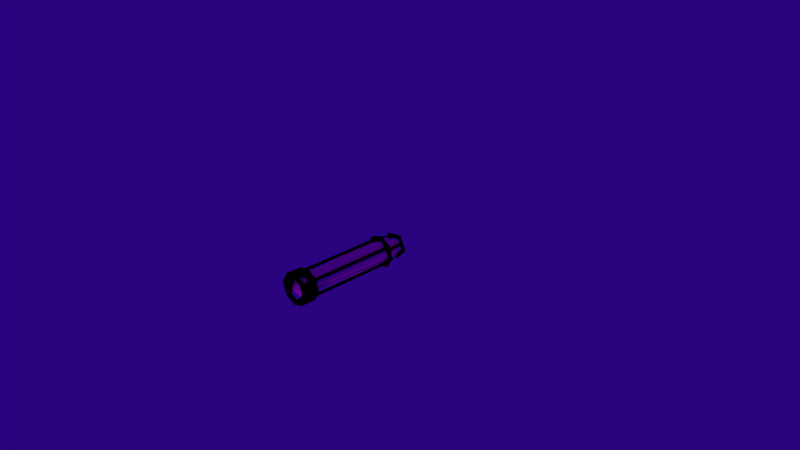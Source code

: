 # Source: missile.blend  (saved by Blender 2.74.0; exported with 4.5.12 LTS)
import bpy
from mathutils import Matrix  # noqa: F401  (used for matrix-valued properties, if any)

bpy.ops.wm.read_factory_settings(use_empty=True)
scene = bpy.context.scene
scene.name = 'Scene'

# ---- collections
col_collection_1 = bpy.data.collections.new('Collection 1'); scene.collection.children.link(col_collection_1)
col_collection_2 = bpy.data.collections.new('Collection 2'); scene.collection.children.link(col_collection_2)

# ---- materials (node trees are filled in below, after node groups)
mat_material_001 = bpy.data.materials.new('Material.001')
mat_material_001.alpha_threshold = 0.0
mat_material_001.use_transparent_shadow = False
mat_material_001.preview_render_type = 'CUBE'
mat_material_001.diffuse_color = (0.6474, 0.00234, 0.8, 1.0)
mat_material_001.specular_color = (0.6038, 0.008058, 0.573)
mat_material_001.roughness = 0.5
mat_material_001.specular_intensity = 1.0
mat_metal = bpy.data.materials.new('metal')
mat_metal.alpha_threshold = 0.0
mat_metal.use_transparent_shadow = False
mat_metal.diffuse_color = (0.0, 0.0, 0.0, 1.0)
mat_metal.roughness = 0.5
mat_metal.specular_intensity = 0.366

# ---- material node trees

# ---- world
world_world = bpy.data.worlds.new('World'); scene.world = world_world
world_world.color = (0.02288, 0.0008408, 0.2079)
world_world.use_sun_shadow = False
world_world.sun_shadow_jitter_overblur = 0.0
world_world.cycles.sampling_method = 'MANUAL'
world_world.cycles.sample_map_resolution = 256

# ---- cameras
cam_camera = bpy.data.cameras.new('Camera')
cam_camera.clip_end = 100.0
cam_camera.lens = 35.0
cam_camera.sensor_width = 32.0
cam_camera.sensor_height = 18.0
cam_camera.ortho_scale = 7.314
cam_camera.dof.focus_distance = 0.0
cam_camera.dof.aperture_fstop = 128.0

# ---- lights
light_lamp_003 = bpy.data.lights.new('Lamp.003', 'POINT')
light_lamp_003.transmission_factor = 0.0
light_lamp_003.cutoff_distance = 30.0
light_lamp_003.energy = 100.0
light_lamp_003.shadow_buffer_clip_start = 1.001
light_lamp_003.shadow_soft_size = 0.1
light_lamp_003.shadow_maximum_resolution = 0.006
light_lamp_003.use_absolute_resolution = True
light_lamp_003.cycles.use_multiple_importance_sampling = False
light_lamp_002 = bpy.data.lights.new('Lamp.002', 'POINT')
light_lamp_002.transmission_factor = 0.0
light_lamp_002.cutoff_distance = 30.0
light_lamp_002.energy = 100.0
light_lamp_002.shadow_buffer_clip_start = 1.001
light_lamp_002.shadow_soft_size = 0.1
light_lamp_002.shadow_maximum_resolution = 0.006
light_lamp_002.use_absolute_resolution = True
light_lamp_002.cycles.use_multiple_importance_sampling = False
light_lamp_001 = bpy.data.lights.new('Lamp.001', 'POINT')
light_lamp_001.transmission_factor = 0.0
light_lamp_001.cutoff_distance = 30.0
light_lamp_001.energy = 100.0
light_lamp_001.shadow_buffer_clip_start = 1.001
light_lamp_001.shadow_soft_size = 0.1
light_lamp_001.shadow_maximum_resolution = 0.006
light_lamp_001.use_absolute_resolution = True
light_lamp_001.cycles.use_multiple_importance_sampling = False
light_lamp = bpy.data.lights.new('Lamp', 'POINT')
light_lamp.transmission_factor = 0.0
light_lamp.cutoff_distance = 30.0
light_lamp.energy = 100.0
light_lamp.shadow_buffer_clip_start = 1.001
light_lamp.shadow_soft_size = 0.1
light_lamp.shadow_maximum_resolution = 0.006
light_lamp.use_absolute_resolution = True
light_lamp.cycles.use_multiple_importance_sampling = False

# ---- meshes
me_icosphere = bpy.data.meshes.new('Icosphere')
me_icosphere.from_pydata([(0.007507, -1.429, 0.0237), (0.1164, -1.349, 0.0008678), (0.03515, -1.315, 0.111), (-0.0947, -1.3, 0.06773), (-0.09368, -1.349, -0.06914), (0.0368, -1.332, -0.1105), (0.05528, 0.08944, 0.1701), (-0.1447, 0.05021, 0.1051), (-0.1447, 0.07608, -0.1051), (0.05528, 0.09839, -0.1701), (0.1789, 0.1143, 8.627e-09), (-7.942e-17, 0.3577, 2.7e-08)], [], [(0, 1, 2), (1, 0, 5), (0, 2, 3), (0, 3, 4), (0, 4, 5), (1, 5, 10), (2, 1, 6), (3, 2, 7), (4, 3, 8), (5, 4, 9), (1, 10, 6), (2, 6, 7), (3, 7, 8), (4, 8, 9), (5, 9, 10), (6, 10, 11), (7, 6, 11), (8, 7, 11), (9, 8, 11), (10, 9, 11)])
me_icosphere.materials.append(mat_material_001)
me_icosphere.use_remesh_preserve_volume = False
me_icosphere.use_remesh_preserve_attributes = False
me_icosphere.use_mirror_vertex_groups = False
me_icosphere.update()
me_cylinder = bpy.data.meshes.new('Cylinder')
me_cylinder.from_pydata([(-0.1112, 0.01186, -0.1588), (-0.08266, 0.2586, -0.1091), (-0.07651, 0.01186, -0.1787), (-0.04798, 0.2586, -0.129), (-0.1051, 0.01186, -0.1481), (-0.07652, 0.2586, -0.09842), (-0.07037, 0.01186, -0.168), (-0.04183, 0.2586, -0.1183), (0.1325, 0.01186, -0.1415), (0.08975, 0.2586, -0.1034), (0.1591, 0.01186, -0.1117), (0.1164, 0.2586, -0.07353), (0.1233, 0.01186, -0.1333), (0.08055, 0.2586, -0.09515), (0.1499, 0.01186, -0.1035), (0.1072, 0.2586, -0.06531), (0.1825, 0.01186, 0.06544), (0.1305, 0.2586, 0.04136), (0.1657, 0.01186, 0.1017), (0.1137, 0.2586, 0.07765), (0.1713, 0.01186, 0.06025), (0.1193, 0.2586, 0.03617), (0.1545, 0.01186, 0.09655), (0.1025, 0.2586, 0.07246), (-0.006242, 0.01186, 0.1938), (0.0007153, 0.2586, 0.1369), (-0.04595, 0.01186, 0.1889), (-0.03899, 0.2586, 0.132), (-0.004743, 0.01186, 0.1815), (0.002214, 0.2586, 0.1246), (-0.04445, 0.01186, 0.1767), (-0.03749, 0.2586, 0.1198), (-0.1887, 0.01186, 0.04455), (-0.132, 0.2586, 0.03642), (-0.1944, 0.01186, 0.00495), (-0.1376, 0.2586, -0.003176), (-0.1765, 0.01186, 0.0428), (-0.1197, 0.2586, 0.03467), (-0.1821, 0.01186, 0.003199), (-0.1254, 0.2586, -0.004927), (0.04145, 0.2541, -0.184), (0.04145, 0.2741, -0.184), (0.1945, 0.2541, -0.02671), (0.1945, 0.2741, -0.02671), (0.09226, 0.2541, 0.1675), (0.09226, 0.2741, 0.1675), (-0.1241, 0.2541, 0.1302), (-0.1241, 0.2741, 0.1302), (-0.1555, 0.2541, -0.08701), (-0.1555, 0.2741, -0.08701), (0.1261, 0.2741, -0.01682), (0.02971, 0.2741, -0.1159), (0.0617, 0.2741, 0.1055), (-0.07451, 0.2741, 0.08201), (-0.09428, 0.2741, -0.05479), (0.1261, 0.2544, -0.01682), (0.02971, 0.2544, -0.1159), (0.0617, 0.2544, 0.1055), (-0.07451, 0.2544, 0.08201), (-0.09428, 0.2544, -0.05479), (-0.07402, -1.195, 0.151), (-0.07402, -0.006009, 0.151), (-0.04601, -1.195, 0.142), (-0.04601, -0.006009, 0.142), (-0.065, -1.195, 0.179), (-0.065, -0.006009, 0.179), (-0.037, -1.195, 0.17), (-0.037, -0.006009, 0.17), (-0.1679, -1.195, -0.009707), (-0.1679, -0.006009, -0.009707), (-0.1487, -1.195, 0.01262), (-0.1487, -0.006009, 0.01262), (-0.1902, -1.195, 0.009456), (-0.1902, -0.006009, 0.009456), (-0.1711, -1.195, 0.03178), (-0.1711, -0.006009, 0.03178), (-0.041, -1.195, -0.1631), (-0.041, -0.006009, -0.1631), (-0.05656, -1.195, -0.1381), (-0.05656, -0.006009, -0.1381), (-0.06597, -1.195, -0.1787), (-0.06597, -0.006009, -0.1787), (-0.08153, -1.195, -0.1537), (-0.08153, -0.006009, -0.1537), (0.1342, -1.195, -0.1013), (0.1342, -0.006009, -0.1013), (0.1052, -1.195, -0.1059), (0.1052, -0.006009, -0.1059), (0.1388, -1.195, -0.1304), (0.1388, -0.006009, -0.1304), (0.1098, -1.195, -0.135), (0.1098, -0.006009, -0.135), (0.1211, -1.195, 0.1167), (0.1211, -0.006009, 0.1167), (0.1211, -1.195, 0.08731), (0.1211, -0.006009, 0.08731), (0.1505, -1.195, 0.1167), (0.1505, -0.006009, 0.1167), (0.1505, -1.195, 0.08731), (0.1505, -0.006009, 0.08731), (-0.02064, -1.219, -0.219), (-0.02064, -1.183, -0.219), (0.1403, -1.183, -0.1695), (0.1403, -1.219, -0.1695), (0.03156, -1.219, 0.1125), (0.02064, -1.219, 0.219), (-0.1403, -1.219, 0.1695), (-0.219, -1.219, 0.02064), (-0.1695, -1.219, -0.1403), (0.03337, -1.219, -0.1127), (-0.1003, -1.219, -0.07092), (-0.0996, -1.219, 0.06832), (0.1153, -1.219, 0.0008259), (0.219, -1.219, -0.02064), (0.1695, -1.219, 0.1403), (-0.1695, -1.183, -0.1403), (0.03207, -1.183, 0.114), (0.02064, -1.183, 0.219), (0.1695, -1.183, 0.1403), (0.219, -1.183, -0.02064), (-0.1016, -1.183, -0.07182), (0.03384, -1.183, -0.1142), (0.1168, -1.183, 0.0008048), (-0.1009, -1.183, 0.06931), (-0.219, -1.183, 0.02064), (-0.1403, -1.183, 0.1695), (-0.02064, -0.01679, -0.219), (-0.02064, 0.01679, -0.219), (0.1403, 0.01679, -0.1695), (0.1403, -0.01679, -0.1695), (-0.1441, -0.01679, 0.1016), (0.04879, -0.01679, 0.1631), (0.02064, -0.01679, 0.219), (-0.1403, -0.01679, 0.1695), (-0.219, -0.01679, 0.02064), (-0.1695, -0.01679, -0.1403), (0.04891, -0.01679, -0.1628), (-0.1434, -0.01679, -0.1013), (0.1666, -0.01679, 0.000113), (0.219, -0.01679, -0.02064), (0.1695, -0.01679, 0.1403), (-0.1695, 0.01679, -0.1403), (0.04927, 0.01679, 0.1646), (0.02064, 0.01679, 0.219), (0.1695, 0.01679, 0.1403), (0.219, 0.01679, -0.02064), (0.04934, 0.01679, -0.1642), (0.1681, 0.01679, 9.312e-05), (-0.1454, 0.01679, 0.1026), (-0.1446, 0.01679, -0.1021), (-0.219, 0.01679, 0.02064), (-0.1403, 0.01679, 0.1695), (-0.02064, -1.389, -0.219), (-0.02064, -1.353, -0.219), (0.1403, -1.353, -0.1695), (0.1403, -1.389, -0.1695), (0.1219, -1.389, 0.1009), (0.02064, -1.389, 0.219), (-0.1403, -1.389, 0.1695), (-0.219, -1.389, 0.02064), (-0.1695, -1.389, -0.1403), (0.1575, -1.389, -0.01485), (-0.1219, -1.389, -0.1009), (-0.1575, -1.389, 0.01485), (-0.1009, -1.389, 0.1219), (0.219, -1.389, -0.02064), (0.1695, -1.389, 0.1403), (-0.1695, -1.353, -0.1403), (0.01485, -1.389, 0.1575), (0.02064, -1.353, 0.219), (0.1695, -1.353, 0.1403), (0.219, -1.353, -0.02064), (0.1009, -1.389, -0.1219), (0.1009, -1.353, -0.1219), (-0.01485, -1.353, -0.1575), (-0.01485, -1.389, -0.1575), (-0.219, -1.353, 0.02064), (-0.1403, -1.353, 0.1695), (-0.1219, -1.353, -0.1009), (0.01485, -1.353, 0.1575), (0.1219, -1.353, 0.1009), (0.1575, -1.353, -0.01485), (-0.1575, -1.353, 0.01485), (-0.1009, -1.353, 0.1219), (-0.1219, -1.219, -0.1009), (-0.1575, -1.219, 0.01485), (0.01485, -1.219, 0.1575), (-0.1009, -1.219, 0.1219), (0.1695, -1.219, 0.1403), (0.1219, -1.219, 0.1009), (0.219, -1.219, -0.02064), (0.1403, -1.219, -0.1695), (-0.02064, -1.219, -0.219), (0.1009, -1.219, -0.1219), (-0.01485, -1.219, -0.1575), (0.1575, -1.219, -0.01485), (-0.1695, -1.219, -0.1403), (-0.219, -1.219, 0.02064), (0.02064, -1.219, 0.219), (-0.1403, -1.219, 0.1695)], [], [(1, 3, 2, 0), (3, 7, 6, 2), (7, 5, 4, 6), (5, 1, 0, 4), (0, 2, 6, 4), (5, 7, 3, 1), (9, 11, 10, 8), (11, 15, 14, 10), (15, 13, 12, 14), (13, 9, 8, 12), (8, 10, 14, 12), (13, 15, 11, 9), (17, 19, 18, 16), (19, 23, 22, 18), (23, 21, 20, 22), (21, 17, 16, 20), (16, 18, 22, 20), (21, 23, 19, 17), (25, 27, 26, 24), (27, 31, 30, 26), (31, 29, 28, 30), (29, 25, 24, 28), (24, 26, 30, 28), (29, 31, 27, 25), (33, 35, 34, 32), (35, 39, 38, 34), (39, 37, 36, 38), (37, 33, 32, 36), (32, 34, 38, 36), (37, 39, 35, 33), (40, 41, 43, 42), (42, 43, 45, 44), (44, 45, 47, 46), (41, 49, 54, 51), (48, 49, 41, 40), (46, 47, 49, 48), (40, 42, 55, 56), (51, 54, 59, 56), (49, 47, 53, 54), (47, 45, 52, 53), (45, 43, 50, 52), (43, 41, 51, 50), (48, 40, 56, 59), (54, 53, 58, 59), (53, 52, 57, 58), (52, 50, 55, 57), (50, 51, 56, 55), (42, 44, 57, 55), (44, 46, 58, 57), (46, 48, 59, 58), (61, 63, 62, 60), (63, 67, 66, 62), (67, 65, 64, 66), (65, 61, 60, 64), (60, 62, 66, 64), (65, 67, 63, 61), (69, 71, 70, 68), (71, 75, 74, 70), (75, 73, 72, 74), (73, 69, 68, 72), (68, 70, 74, 72), (73, 75, 71, 69), (77, 79, 78, 76), (79, 83, 82, 78), (83, 81, 80, 82), (81, 77, 76, 80), (76, 78, 82, 80), (81, 83, 79, 77), (85, 87, 86, 84), (87, 91, 90, 86), (91, 89, 88, 90), (89, 85, 84, 88), (84, 86, 90, 88), (89, 91, 87, 85), (93, 95, 94, 92), (95, 99, 98, 94), (99, 97, 96, 98), (97, 93, 92, 96), (92, 94, 98, 96), (97, 99, 95, 93), (100, 101, 102, 103), (115, 120, 121, 101), (116, 123, 125, 117), (108, 115, 101, 100), (112, 104, 116, 122), (116, 117, 118), (103, 102, 119, 113), (113, 119, 118, 114), (114, 118, 117, 105), (105, 117, 125, 106), (106, 125, 124, 107), (107, 124, 115, 108), (123, 120, 115, 124), (122, 119, 102, 121), (109, 112, 122, 121), (110, 109, 121, 120), (121, 102, 101), (125, 123, 124), (122, 116, 118, 119), (112, 109, 103, 113), (104, 111, 123, 116), (111, 110, 120, 123), (126, 127, 128, 129), (111, 107, 108, 110), (142, 143, 144), (135, 141, 127, 126), (149, 146, 127, 141), (105, 104, 114), (129, 128, 145, 139), (139, 145, 144, 140), (140, 144, 143, 132), (132, 143, 151, 133), (133, 151, 150, 134), (134, 150, 141, 135), (110, 108, 100, 109), (104, 112, 113, 114), (138, 136, 129, 139), (137, 135, 126, 136), (104, 105, 106, 111), (111, 106, 107), (131, 130, 148, 142), (138, 131, 142, 147), (109, 100, 103), (148, 149, 141, 150), (136, 138, 147, 146), (137, 136, 146, 149), (130, 137, 149, 148), (146, 128, 127), (147, 145, 128, 146), (142, 148, 151, 143), (151, 148, 150), (147, 144, 145), (138, 139, 140), (131, 138, 140), (136, 126, 129), (137, 130, 134, 135), (134, 130, 133), (130, 131, 132, 133), (147, 142, 144), (132, 131, 140), (152, 155, 154, 153), (161, 181, 180, 156), (168, 179, 183, 164), (160, 152, 153, 167), (171, 170, 188, 190), (164, 183, 182, 163), (155, 165, 171, 154), (165, 166, 170, 171), (166, 157, 169, 170), (157, 158, 177, 169), (158, 159, 176, 177), (159, 160, 167, 176), (156, 180, 179, 168), (162, 178, 174, 175), (158, 157, 168, 164), (182, 176, 197, 185), (172, 173, 181, 161), (175, 174, 173, 172), (163, 182, 178, 162), (152, 160, 162, 175), (155, 152, 175, 172), (160, 159, 163, 162), (173, 174, 194, 193), (154, 171, 181, 173), (165, 155, 172, 161), (183, 179, 186, 187), (177, 176, 182, 183), (166, 165, 161, 156), (159, 158, 164, 163), (167, 153, 174, 178), (157, 166, 156, 168), (170, 169, 179, 180), (174, 153, 192, 194), (169, 177, 199, 198), (177, 183, 187, 199), (180, 181, 195, 189), (170, 180, 189, 188), (181, 171, 190, 195), (167, 178, 184, 196), (178, 182, 185, 184), (153, 154, 191, 192), (154, 173, 193, 191), (176, 167, 196, 197), (179, 169, 198, 186)])
me_cylinder.materials.append(mat_metal)
me_cylinder.use_remesh_preserve_volume = False
me_cylinder.use_remesh_preserve_attributes = False
me_cylinder.use_mirror_vertex_groups = False
me_cylinder.update()

# ---- objects
ob_crystal = bpy.data.objects.new('crystal', me_icosphere)
ob_circle1 = bpy.data.objects.new('circle1', me_cylinder)
ob_lamp_003 = bpy.data.objects.new('Lamp.003', light_lamp_003)
ob_lamp_002 = bpy.data.objects.new('Lamp.002', light_lamp_002)
ob_lamp_001 = bpy.data.objects.new('Lamp.001', light_lamp_001)
ob_lamp = bpy.data.objects.new('Lamp', light_lamp)
ob_camera = bpy.data.objects.new('Camera', cam_camera)

# ---- transforms, parenting, visibility, modifiers, constraints
ob_crystal.location = (-2.699e-17, 0.1215, 9.537e-09)
ob_crystal.lineart.crease_threshold = 0.0
ob_circle1.location = (0.0008227, 0.1096, 9.537e-09)
ob_circle1.lineart.crease_threshold = 0.0
ob_lamp_003.location = (2.556, 4.037, -3.825)
ob_lamp_003.rotation_euler = (0.6503, 0.05522, 1.866)
ob_lamp_003.lock_rotations_4d = False
ob_lamp_003.empty_display_type = 'ARROWS'
ob_lamp_003.color = (0.0, 0.0, 0.0, 0.0)
ob_lamp_003.lineart.crease_threshold = 0.0
ob_lamp_002.location = (0.9007, -4.436, -1.175)
ob_lamp_002.rotation_euler = (0.6503, 0.05522, 1.866)
ob_lamp_002.lock_rotations_4d = False
ob_lamp_002.empty_display_type = 'ARROWS'
ob_lamp_002.color = (0.0, 0.0, 0.0, 0.0)
ob_lamp_002.lineart.crease_threshold = 0.0
ob_lamp_001.location = (-4.323, 2.566, 2.463)
ob_lamp_001.rotation_euler = (0.6503, 0.05522, 1.866)
ob_lamp_001.lock_rotations_4d = False
ob_lamp_001.empty_display_type = 'ARROWS'
ob_lamp_001.color = (0.0, 0.0, 0.0, 0.0)
ob_lamp_001.lineart.crease_threshold = 0.0
ob_lamp.location = (4.076, 1.005, 5.904)
ob_lamp.rotation_euler = (0.6503, 0.05522, 1.866)
ob_lamp.lock_rotations_4d = False
ob_lamp.empty_display_type = 'ARROWS'
ob_lamp.color = (0.0, 0.0, 0.0, 0.0)
ob_lamp.lineart.crease_threshold = 0.0
ob_camera.location = (7.481, -6.508, 5.344)
ob_camera.rotation_euler = (1.109, 0.01082, 0.8149)
ob_camera.lock_rotations_4d = False
ob_camera.empty_display_type = 'ARROWS'
ob_camera.color = (0.0, 0.0, 0.0, 0.0)
ob_camera.display_type = 'WIRE'
ob_camera.lineart.crease_threshold = 0.0

# ---- collection membership
col_collection_1.objects.link(ob_crystal)
col_collection_1.objects.link(ob_circle1)
col_collection_2.objects.link(ob_lamp_003)
col_collection_2.objects.link(ob_lamp_002)
col_collection_2.objects.link(ob_lamp_001)
col_collection_2.objects.link(ob_lamp)
col_collection_2.objects.link(ob_camera)

# ---- scene / render settings (as saved in the file)
scene.camera = ob_camera
scene.frame_start = 1; scene.frame_end = 250; scene.frame_set(1)
scene.render.engine = 'BLENDER_EEVEE_NEXT'
scene.render.resolution_percentage = 50
scene.render.dither_intensity = 0.0
scene.cycles.use_denoising = False
scene.cycles.samples = 10
scene.cycles.sampling_pattern = 'TABULATED_SOBOL'
scene.cycles.light_sampling_threshold = 0.0
scene.cycles.use_adaptive_sampling = False
scene.cycles.use_light_tree = False
scene.cycles.blur_glossy = 0.0
scene.cycles.pixel_filter_type = 'GAUSSIAN'
scene.cycles.sample_clamp_indirect = 0.0
scene.view_settings.view_transform = 'Standard'
bpy.context.view_layer.update()
